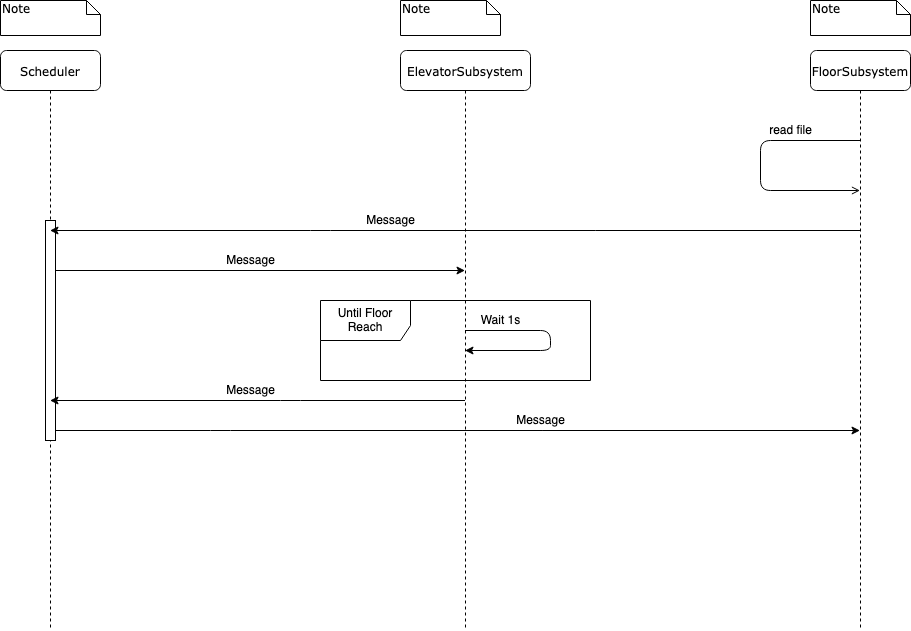

The diagram above was exported from draw.io. Its source (the exported page's mxGraphModel, read from the mxfile embedded in the PNG):
<mxGraphModel dx="1188" dy="968" grid="1" gridSize="10" guides="1" tooltips="1" connect="1" arrows="1" fold="1" page="1" pageScale="1" pageWidth="1100" pageHeight="850" background="#ffffff" math="0" shadow="0">
  <root>
    <mxCell id="0" />
    <mxCell id="1" parent="0" />
    <mxCell id="jJ6Z-Fe8TpZnLONu4hyb-4" value="Until Floor Reach" style="shape=umlFrame;whiteSpace=wrap;html=1;width=90;height=40;" vertex="1" parent="1">
      <mxGeometry x="420" y="330" width="270" height="80" as="geometry" />
    </mxCell>
    <mxCell id="7baba1c4bc27f4b0-2" value="ElevatorSubsystem" style="shape=umlLifeline;perimeter=lifelinePerimeter;whiteSpace=wrap;html=1;container=1;collapsible=0;recursiveResize=0;outlineConnect=0;rounded=1;shadow=0;comic=0;labelBackgroundColor=none;strokeWidth=1;fontFamily=Verdana;fontSize=12;align=center;" parent="1" vertex="1">
      <mxGeometry x="500" y="80" width="130" height="580" as="geometry" />
    </mxCell>
    <mxCell id="7baba1c4bc27f4b0-3" value="FloorSubsystem" style="shape=umlLifeline;perimeter=lifelinePerimeter;whiteSpace=wrap;html=1;container=1;collapsible=0;recursiveResize=0;outlineConnect=0;rounded=1;shadow=0;comic=0;labelBackgroundColor=none;strokeWidth=1;fontFamily=Verdana;fontSize=12;align=center;" parent="1" vertex="1">
      <mxGeometry x="910" y="80" width="100" height="580" as="geometry" />
    </mxCell>
    <mxCell id="7baba1c4bc27f4b0-8" value="Scheduler" style="shape=umlLifeline;perimeter=lifelinePerimeter;whiteSpace=wrap;html=1;container=1;collapsible=0;recursiveResize=0;outlineConnect=0;rounded=1;shadow=0;comic=0;labelBackgroundColor=none;strokeWidth=1;fontFamily=Verdana;fontSize=12;align=center;" parent="1" vertex="1">
      <mxGeometry x="100" y="80" width="100" height="580" as="geometry" />
    </mxCell>
    <mxCell id="7baba1c4bc27f4b0-40" value="Note" style="shape=note;whiteSpace=wrap;html=1;size=14;verticalAlign=top;align=left;spacingTop=-6;rounded=0;shadow=0;comic=0;labelBackgroundColor=none;strokeWidth=1;fontFamily=Verdana;fontSize=12" parent="1" vertex="1">
      <mxGeometry x="100" y="30" width="100" height="35" as="geometry" />
    </mxCell>
    <mxCell id="7baba1c4bc27f4b0-41" value="Note" style="shape=note;whiteSpace=wrap;html=1;size=14;verticalAlign=top;align=left;spacingTop=-6;rounded=0;shadow=0;comic=0;labelBackgroundColor=none;strokeWidth=1;fontFamily=Verdana;fontSize=12" parent="1" vertex="1">
      <mxGeometry x="500" y="30" width="100" height="35" as="geometry" />
    </mxCell>
    <mxCell id="7baba1c4bc27f4b0-42" value="Note" style="shape=note;whiteSpace=wrap;html=1;size=14;verticalAlign=top;align=left;spacingTop=-6;rounded=0;shadow=0;comic=0;labelBackgroundColor=none;strokeWidth=1;fontFamily=Verdana;fontSize=12" parent="1" vertex="1">
      <mxGeometry x="910" y="30" width="100" height="35" as="geometry" />
    </mxCell>
    <mxCell id="7baba1c4bc27f4b0-9" value="" style="html=1;points=[];perimeter=orthogonalPerimeter;rounded=0;shadow=0;comic=0;labelBackgroundColor=none;strokeWidth=1;fontFamily=Verdana;fontSize=12;align=center;" parent="1" vertex="1">
      <mxGeometry x="145" y="250" width="10" height="220" as="geometry" />
    </mxCell>
    <mxCell id="O-ReZhG5VVKuECcwU8g2-1" value="" style="endArrow=classic;html=1;" parent="1" edge="1">
      <mxGeometry width="50" height="50" relative="1" as="geometry">
        <mxPoint x="959.5" y="260" as="sourcePoint" />
        <mxPoint x="149.5" y="260" as="targetPoint" />
        <Array as="points">
          <mxPoint x="420" y="260" />
        </Array>
      </mxGeometry>
    </mxCell>
    <mxCell id="O-ReZhG5VVKuECcwU8g2-2" value="Message" style="text;html=1;align=center;verticalAlign=middle;resizable=0;points=[];autosize=1;" parent="1" vertex="1">
      <mxGeometry x="460" y="240" width="60" height="20" as="geometry" />
    </mxCell>
    <mxCell id="XthVizkDeNePyYema2R6-2" value="" style="endArrow=open;html=1;endFill=0;" parent="1" source="7baba1c4bc27f4b0-3" target="7baba1c4bc27f4b0-3" edge="1">
      <mxGeometry width="50" height="50" relative="1" as="geometry">
        <mxPoint x="870" y="200" as="sourcePoint" />
        <mxPoint x="890" y="230" as="targetPoint" />
        <Array as="points">
          <mxPoint x="860" y="170" />
          <mxPoint x="860" y="220" />
        </Array>
      </mxGeometry>
    </mxCell>
    <mxCell id="XthVizkDeNePyYema2R6-3" value="read file" style="text;html=1;align=center;verticalAlign=middle;resizable=0;points=[];autosize=1;" parent="1" vertex="1">
      <mxGeometry x="860" y="150" width="60" height="20" as="geometry" />
    </mxCell>
    <mxCell id="jJ6Z-Fe8TpZnLONu4hyb-1" value="" style="endArrow=classic;html=1;" edge="1" parent="1" target="7baba1c4bc27f4b0-2">
      <mxGeometry width="50" height="50" relative="1" as="geometry">
        <mxPoint x="155" y="300" as="sourcePoint" />
        <mxPoint x="205" y="250" as="targetPoint" />
      </mxGeometry>
    </mxCell>
    <mxCell id="jJ6Z-Fe8TpZnLONu4hyb-2" value="Message" style="text;html=1;align=center;verticalAlign=middle;resizable=0;points=[];autosize=1;" vertex="1" parent="1">
      <mxGeometry x="320" y="280" width="60" height="20" as="geometry" />
    </mxCell>
    <mxCell id="jJ6Z-Fe8TpZnLONu4hyb-3" value="" style="endArrow=classic;startArrow=none;html=1;startFill=0;" edge="1" parent="1" source="7baba1c4bc27f4b0-2" target="7baba1c4bc27f4b0-2">
      <mxGeometry width="50" height="50" relative="1" as="geometry">
        <mxPoint x="520" y="450" as="sourcePoint" />
        <mxPoint x="570" y="400" as="targetPoint" />
      </mxGeometry>
    </mxCell>
    <mxCell id="jJ6Z-Fe8TpZnLONu4hyb-5" value="Wait 1s" style="text;html=1;align=center;verticalAlign=middle;resizable=0;points=[];autosize=1;" vertex="1" parent="1">
      <mxGeometry x="570" y="340" width="60" height="20" as="geometry" />
    </mxCell>
    <mxCell id="jJ6Z-Fe8TpZnLONu4hyb-6" value="" style="endArrow=classic;html=1;" edge="1" parent="1" source="7baba1c4bc27f4b0-2" target="7baba1c4bc27f4b0-8">
      <mxGeometry width="50" height="50" relative="1" as="geometry">
        <mxPoint x="520" y="450" as="sourcePoint" />
        <mxPoint x="570" y="400" as="targetPoint" />
        <Array as="points">
          <mxPoint x="390" y="430" />
        </Array>
      </mxGeometry>
    </mxCell>
    <mxCell id="jJ6Z-Fe8TpZnLONu4hyb-7" value="Message" style="text;html=1;align=center;verticalAlign=middle;resizable=0;points=[];autosize=1;" vertex="1" parent="1">
      <mxGeometry x="320" y="410" width="60" height="20" as="geometry" />
    </mxCell>
    <mxCell id="jJ6Z-Fe8TpZnLONu4hyb-8" value="" style="endArrow=classic;html=1;" edge="1" parent="1" source="7baba1c4bc27f4b0-9" target="7baba1c4bc27f4b0-3">
      <mxGeometry width="50" height="50" relative="1" as="geometry">
        <mxPoint x="520" y="450" as="sourcePoint" />
        <mxPoint x="570" y="400" as="targetPoint" />
        <Array as="points">
          <mxPoint x="320" y="460" />
        </Array>
      </mxGeometry>
    </mxCell>
    <mxCell id="jJ6Z-Fe8TpZnLONu4hyb-9" value="Message" style="text;html=1;align=center;verticalAlign=middle;resizable=0;points=[];autosize=1;" vertex="1" parent="1">
      <mxGeometry x="610" y="440" width="60" height="20" as="geometry" />
    </mxCell>
  </root>
</mxGraphModel>